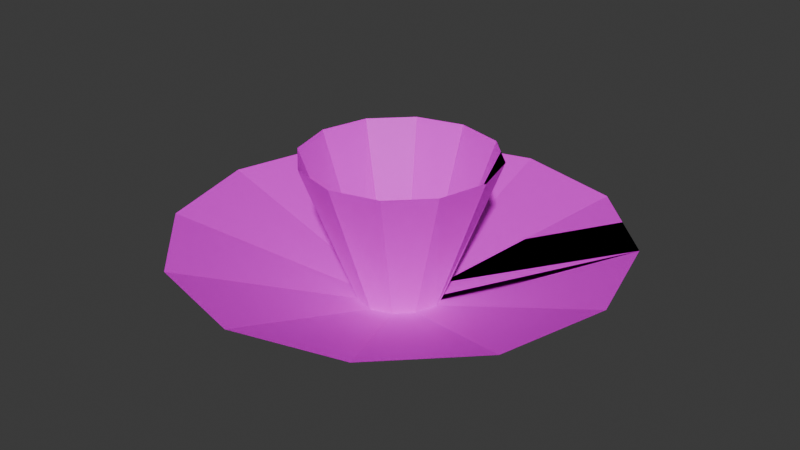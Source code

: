 # Source: HolyLightShock.blend  (saved by Blender 5.0.118; exported with 4.5.12 LTS)
import bpy
from mathutils import Matrix  # noqa: F401  (used for matrix-valued properties, if any)

bpy.ops.wm.read_factory_settings(use_empty=True)
scene = bpy.context.scene
scene.name = 'Scene'

# ---- collections
col_collection = bpy.data.collections.new('Collection'); scene.collection.children.link(col_collection)

# ---- images (referenced by path relative to the original .blend; pixels are not part of the script)
import os
ASSET_DIR = os.environ.get("B2B_ASSET_DIR", "")  # directory of the original .blend (textures are referenced by path, not embedded)
HERE = os.path.dirname(os.path.abspath(__file__))  # packed textures are extracted next to this script under _unpacked/

def load_image(name, relpath, width, height, colorspace="sRGB"):
    """Load a texture the original file referenced (path relative to the .blend, or extracted next to this script)."""
    p = next((c for c in (os.path.join(HERE, relpath), os.path.join(ASSET_DIR, relpath)) if relpath and os.path.exists(c)), "")
    if p:
        img = bpy.data.images.load(p, check_existing=True)
        img.name = name
    else:  # same state as the original file: an image datablock whose file is absent (Cycles renders it pink)
        img = bpy.data.images.new(name, width, height)
        img.source = "FILE"
        img.filepath = "//" + (relpath or name)
    img.colorspace_settings.name = colorspace
    return img
img_holylightshock_png = load_image('HolyLightShock.png', 'HolyLightShock.png', 1024, 1024, 'sRGB')

# ---- materials (node trees are filled in below, after node groups)
mat_shockmaterial = bpy.data.materials.new('ShockMaterial')
mat_shockmaterial.use_transparency_overlap = False
mat_shockmaterial.show_transparent_back = False
mat_shockmaterial.roughness = 0.5

# ---- material node trees
mat_shockmaterial.use_nodes = True; mat_shockmaterial.node_tree.nodes.clear()
_N = mat_shockmaterial.node_tree.nodes; _L = mat_shockmaterial.node_tree.links
n0 = _N.new('ShaderNodeBsdfPrincipled'); n0.name = 'Principled BSDF'; n0.location = (-200, 100)
n0.inputs[27].default_value = (0.0, 0.0, 0.0, 1.0)
n0.inputs[28].default_value = 1.0
n1 = _N.new('ShaderNodeOutputMaterial'); n1.name = 'Material Output'; n1.location = (200, 100)
n2 = _N.new('ShaderNodeTexImage'); n2.name = 'Image Texture'; n2.location = (-717, 135)
n2.image = img_holylightshock_png
n3 = _N.new('ShaderNodeMath'); n3.name = 'Math'; n3.location = (-407, 33)
n3.operation = 'MULTIPLY'
_L.new(n0.outputs[0], n1.inputs[0])
_L.new(n2.outputs[0], n0.inputs[0])
_L.new(n2.outputs[1], n3.inputs[0])
_L.new(n2.outputs[1], n3.inputs[1])
_L.new(n3.outputs[0], n0.inputs[4])
n1.is_active_output = True

# ---- world
world_world = bpy.data.worlds.new('World'); scene.world = world_world
world_world.use_nodes = True; world_world.node_tree.nodes.clear()
_N = world_world.node_tree.nodes; _L = world_world.node_tree.links
n0 = _N.new('ShaderNodeOutputWorld'); n0.name = 'World Output'; n0.location = (200, 100)
n1 = _N.new('ShaderNodeBackground'); n1.name = 'Background'; n1.location = (-200, 100)
n1.inputs[0].default_value = (0.05088, 0.05088, 0.05088, 1.0)
_L.new(n1.outputs[0], n0.inputs[0])
n0.is_active_output = True
world_world.color = (0.05088, 0.05088, 0.05088)
world_world.sun_shadow_jitter_overblur = 0.0

# ---- meshes
me_shockframe = bpy.data.meshes.new('ShockFrame')
me_shockframe.from_pydata([(-16.07, -9.237, 9.391), (-4.215, -7.236, 4.288e-05), (-9.237, -16.07, 9.391), (0.07263, -18.55, 9.391), (0.1493, -8.578, 4.279e-05), (4.177, -7.236, 4.288e-05), (9.237, -16.07, 9.391), (16.07, -9.237, 9.391), (7.199, -4.214, 4.307e-05), (8.541, 0.1494, 4.335e-05), (18.55, 0.07273, 9.391), (16.07, 9.237, 9.391), (7.199, 4.178, 4.36e-05), (4.177, 7.199, 4.379e-05), (9.237, 16.07, 9.391), (-0.07284, 18.55, 9.391), (0.1493, 8.541, 4.388e-05), (-4.215, 7.199, 4.379e-05), (-9.237, 16.07, 9.391), (-16.07, 9.237, 9.391), (-7.236, 4.178, 4.36e-05), (-8.578, 0.1494, 4.335e-05), (-18.55, -0.07274, 9.391), (-7.236, -4.214, 4.307e-05), (-36.99, -21.25, 4.244), (-4.184, -7.196, 4.334e-05), (-21.25, -36.99, 4.244), (0.167, -42.68, 4.244), (0.167, -8.535, 4.334e-05), (4.184, -7.196, 4.334e-05), (21.25, -36.99, 4.244), (36.99, -21.25, 4.244), (7.196, -4.184, 4.334e-05), (8.535, 0.1674, 4.334e-05), (42.68, 0.1674, 4.244), (36.99, 21.25, 4.244), (7.196, 4.184, 4.334e-05), (4.184, 7.196, 4.334e-05), (21.25, 36.99, 4.244), (-0.1677, 42.68, 4.244), (0.167, 8.535, 4.334e-05), (-4.184, 7.196, 4.334e-05), (-21.25, 36.99, 4.244), (-36.99, 21.25, 4.244), (-7.197, 4.184, 4.334e-05), (-8.536, 0.1674, 4.334e-05), (-42.68, -0.1674, 4.244), (-7.197, -4.184, 4.334e-05)], [], [(1, 2, 0), (0, 23, 1), (1, 4, 3), (3, 2, 1), (5, 6, 3), (3, 4, 5), (5, 8, 7), (7, 6, 5), (9, 10, 7), (7, 8, 9), (9, 12, 11), (11, 10, 9), (13, 14, 11), (13, 16, 15), (15, 14, 13), (17, 18, 15), (15, 16, 17), (17, 20, 19), (19, 18, 17), (21, 22, 19), (19, 20, 21), (21, 23, 0), (0, 22, 21), (13, 12, 11), (25, 26, 24), (24, 47, 25), (25, 28, 27), (27, 26, 25), (29, 30, 27), (27, 28, 29), (29, 32, 31), (31, 30, 29), (33, 34, 31), (31, 32, 33), (33, 36, 35), (35, 34, 33), (37, 38, 35), (37, 40, 39), (39, 38, 37), (41, 42, 39), (39, 40, 41), (41, 44, 43), (43, 42, 41), (45, 46, 43), (43, 44, 45), (45, 47, 24), (24, 46, 45), (37, 36, 35)])
me_shockframe.polygons.foreach_set('use_smooth', [True] * 48)
_k = set([(0, 1), (0, 23), (1, 2), (1, 3), (3, 4), (3, 5), (5, 6), (7, 8), (7, 9), (9, 10), (9, 11), (13, 14), (13, 15), (15, 16), (15, 17), (17, 18), (19, 20), (19, 21), (21, 22), (24, 25), (24, 47), (25, 26), (25, 27), (27, 28), (27, 29), (29, 30), (31, 32), (31, 33), (33, 34), (33, 35), (37, 38), (37, 39), (39, 40), (39, 41), (41, 42), (43, 44), (43, 45), (45, 46)])
me_shockframe.attributes.new('sharp_edge', 'BOOLEAN', 'EDGE').data.foreach_set('value', [ (min(e.vertices), max(e.vertices)) in _k for e in me_shockframe.edges])
_uv = me_shockframe.uv_layers.new(name='UVMap')
_uv.uv.foreach_set('vector', [0.4609, 0.5586, 0.2949, 0.8457, 0.1465, 0.6953, 0.1465, 0.6953, 0.4316, 0.5293, 0.4609, 0.5586, 0.4609, 0.5586, 0.5, 0.5703, 0.5, 0.9004, 0.5, 0.9004, 0.2949, 0.8457, 0.4609, 0.5586, 0.5391, 0.5586, 0.7051, 0.8457, 0.5, 0.9004, 0.5, 0.9004, 0.5, 0.5703, 0.5391, 0.5586, 0.5391, 0.5586, 0.5684, 0.5293, 0.8535, 0.6953, 0.8535, 0.6953, 0.7051, 0.8457, 0.5391, 0.5586, 0.5781, 0.4902, 0.9082, 0.4902, 0.8535, 0.6953, 0.8535, 0.6953, 0.5684, 0.5293, 0.5781, 0.4902, 0.5781, 0.4902, 0.5684, 0.4512, 0.8535, 0.2852, 0.8535, 0.2852, 0.9082, 0.4902, 0.5781, 0.4902, 0.5391, 0.4219, 0.7051, 0.1348, 0.8535, 0.2852, 0.5391, 0.4219, 0.5, 0.4102, 0.5, 0.08008, 0.5, 0.08008, 0.7051, 0.1348, 0.5391, 0.4219, 0.4609, 0.4219, 0.2949, 0.1348, 0.5, 0.08008, 0.5, 0.08008, 0.5, 0.4102, 0.4609, 0.4219, 0.4609, 0.4219, 0.4316, 0.4512, 0.1465, 0.2852, 0.1465, 0.2852, 0.2949, 0.1348, 0.4609, 0.4219, 0.4219, 0.4902, 0.0918, 0.4902, 0.1465, 0.2852, 0.1465, 0.2852, 0.4316, 0.4512, 0.4219, 0.4902, 0.4219, 0.4902, 0.4316, 0.5293, 0.1465, 0.6953, 0.1465, 0.6953, 0.0918, 0.4902, 0.4219, 0.4902, 0.5391, 0.4219, 0.5684, 0.4512, 0.8535, 0.2852, 0.4609, 0.5586, 0.2949, 0.8457, 0.1465, 0.6953, 0.1465, 0.6953, 0.4316, 0.5293, 0.4609, 0.5586, 0.4609, 0.5586, 0.5, 0.5703, 0.5, 0.9004, 0.5, 0.9004, 0.2949, 0.8457, 0.4609, 0.5586, 0.5391, 0.5586, 0.7051, 0.8457, 0.5, 0.9004, 0.5, 0.9004, 0.5, 0.5703, 0.5391, 0.5586, 0.5391, 0.5586, 0.5684, 0.5293, 0.8535, 0.6953, 0.8535, 0.6953, 0.7051, 0.8457, 0.5391, 0.5586, 0.5781, 0.4902, 0.9082, 0.4902, 0.8535, 0.6953, 0.8535, 0.6953, 0.5684, 0.5293, 0.5781, 0.4902, 0.5781, 0.4902, 0.5684, 0.4512, 0.8535, 0.2852, 0.8535, 0.2852, 0.9082, 0.4902, 0.5781, 0.4902, 0.5391, 0.4219, 0.7051, 0.1348, 0.8535, 0.2852, 0.5391, 0.4219, 0.5, 0.4102, 0.5, 0.08008, 0.5, 0.08008, 0.7051, 0.1348, 0.5391, 0.4219, 0.4609, 0.4219, 0.2949, 0.1348, 0.5, 0.08008, 0.5, 0.08008, 0.5, 0.4102, 0.4609, 0.4219, 0.4609, 0.4219, 0.4316, 0.4512, 0.1465, 0.2852, 0.1465, 0.2852, 0.2949, 0.1348, 0.4609, 0.4219, 0.4219, 0.4902, 0.0918, 0.4902, 0.1465, 0.2852, 0.1465, 0.2852, 0.4316, 0.4512, 0.4219, 0.4902, 0.4219, 0.4902, 0.4316, 0.5293, 0.1465, 0.6953, 0.1465, 0.6953, 0.0918, 0.4902, 0.4219, 0.4902, 0.5391, 0.4219, 0.5684, 0.4512, 0.8535, 0.2852])
me_shockframe.materials.append(mat_shockmaterial)
me_shockframe.update()
me_shockframe.normals_split_custom_set([tuple(v) for v in zip(*[iter([-0.4892, -0.4892, -0.7221, -0.4892, -0.4892, -0.7221, -0.4892, -0.4892, -0.7221, -0.4892, -0.4892, -0.7221, -0.4892, -0.4892, -0.7221, -0.4892, -0.4892, -0.7221, -0.2062, -0.6701, -0.713, -0.2062, -0.6701, -0.713, -0.2062, -0.6701, -0.713, -0.1773, -0.6676, -0.7231, -0.1773, -0.6676, -0.7231, -0.1773, -0.6676, -0.7231, 0.1798, -0.6662, -0.7238, 0.1798, -0.6662, -0.7238, 0.1798, -0.6662, -0.7238, 0.2231, -0.6693, -0.7087, 0.2231, -0.6693, -0.7087, 0.2231, -0.6693, -0.7087, 0.4885, -0.4885, -0.723, 0.4885, -0.4885, -0.723, 0.4885, -0.4885, -0.723, 0.4885, -0.4885, -0.723, 0.4885, -0.4885, -0.723, 0.4885, -0.4885, -0.723, 0.6726, -0.1787, -0.7181, 0.6726, -0.1787, -0.7181, 0.6726, -0.1787, -0.7181, 0.6557, -0.2017, -0.7276, 0.6557, -0.2017, -0.7276, 0.6557, -0.2017, -0.7276, 0.6487, 0.2162, -0.7296, 0.6487, 0.2162, -0.7296, 0.6487, 0.2162, -0.7296, 0.6737, 0.1818, -0.7163, 0.6737, 0.1818, -0.7163, 0.6737, 0.1818, -0.7163, 0.4878, 0.4878, -0.7239, 0.4878, 0.4878, -0.7239, 0.4878, 0.4878, -0.7239, 0.2232, 0.6697, -0.7083, 0.2232, 0.6697, -0.7083, 0.2232, 0.6697, -0.7083, 0.1769, 0.666, -0.7247, 0.1769, 0.666, -0.7247, 0.1769, 0.666, -0.7247, -0.1795, 0.6652, -0.7247, -0.1795, 0.6652, -0.7247, -0.1795, 0.6652, -0.7247, -0.2053, 0.6673, -0.7159, -0.2053, 0.6673, -0.7159, -0.2053, 0.6673, -0.7159, -0.4885, 0.4885, -0.723, -0.4885, 0.4885, -0.723, -0.4885, 0.4885, -0.723, -0.4885, 0.4885, -0.723, -0.4885, 0.4885, -0.723, -0.4885, 0.4885, -0.723, -0.6766, 0.1797, -0.714, -0.6766, 0.1797, -0.714, -0.6766, 0.1797, -0.714, -0.6499, 0.2166, -0.7284, -0.6499, 0.2166, -0.7284, -0.6499, 0.2166, -0.7284, -0.6663, -0.1888, -0.7214, -0.6569, -0.2021, -0.7264, -0.6649, -0.1931, -0.7215, -0.6649, -0.1931, -0.7215, -0.6722, -0.1814, -0.7178, -0.6663, -0.1888, -0.7214, -0.4878, -0.4878, 0.7239, -0.4878, -0.4878, 0.7239, -0.4878, -0.4878, 0.7239, -0.08983, -0.08983, -0.9919, -0.08983, -0.08983, -0.9919, -0.08983, -0.08983, -0.9919, -0.08983, -0.08983, -0.9919, -0.08983, -0.08983, -0.9919, -0.08983, -0.08983, -0.9919, -0.03793, -0.1233, -0.9916, -0.03793, -0.1233, -0.9916, -0.03793, -0.1233, -0.9916, -0.03257, -0.1226, -0.9919, -0.03257, -0.1226, -0.9919, -0.03257, -0.1226, -0.9919, 0.03302, -0.1224, -0.9919, 0.03302, -0.1224, -0.9919, 0.03302, -0.1224, -0.9919, 0.04108, -0.1232, -0.9915, 0.04108, -0.1232, -0.9915, 0.04108, -0.1232, -0.9915, 0.08983, -0.08983, -0.9919, 0.08983, -0.08983, -0.9919, 0.08983, -0.08983, -0.9919, 0.08983, -0.08983, -0.9919, 0.08983, -0.08983, -0.9919, 0.08983, -0.08983, -0.9919, 0.1233, -0.03275, -0.9918, 0.1233, -0.03275, -0.9918, 0.1233, -0.03275, -0.9918, 0.1201, -0.03697, -0.9921, 0.1201, -0.03697, -0.9921, 0.1201, -0.03697, -0.9921, 0.1187, 0.03956, -0.9921, 0.1187, 0.03956, -0.9921, 0.1187, 0.03956, -0.9921, 0.1233, 0.03327, -0.9918, 0.1233, 0.03327, -0.9918, 0.1233, 0.03327, -0.9918, 0.08983, 0.08983, -0.9919, 0.08983, 0.08983, -0.9919, 0.08983, 0.08983, -0.9919, 0.04121, 0.1236, -0.9915, 0.04121, 0.1236, -0.9915, 0.04121, 0.1236, -0.9915, 0.03258, 0.1226, -0.9919, 0.03258, 0.1226, -0.9919, 0.03258, 0.1226, -0.9919, -0.03302, 0.1224, -0.9919, -0.03302, 0.1224, -0.9919, -0.03302, 0.1224, -0.9919, -0.03781, 0.1229, -0.9917, -0.03781, 0.1229, -0.9917, -0.03781, 0.1229, -0.9917, -0.08983, 0.08983, -0.9919, -0.08983, 0.08983, -0.9919, -0.08983, 0.08983, -0.9919, -0.08983, 0.08983, -0.9919, -0.08983, 0.08983, -0.9919, -0.08983, 0.08983, -0.9919, -0.1236, 0.03283, -0.9918, -0.1236, 0.03283, -0.9918, -0.1236, 0.03283, -0.9918, -0.1187, 0.03956, -0.9921, -0.1187, 0.03956, -0.9921, -0.1187, 0.03956, -0.9921, -0.125, -0.03006, -0.9917, -0.1201, -0.03697, -0.9921, -0.1178, -0.04031, -0.9922, -0.1178, -0.04031, -0.9922, -0.123, -0.03318, -0.9919, -0.125, -0.03006, -0.9917, -0.08983, -0.08983, 0.9919, -0.08983, -0.08983, 0.9919, -0.08983, -0.08983, 0.9919])] * 3)])

# ---- objects
ob_shockobject = bpy.data.objects.new('ShockObject', me_shockframe)

# ---- transforms, parenting, visibility, modifiers, constraints
ob_shockobject.location = (0.0, 0.0, 0.0)
ob_shockobject.rotation_euler = (-2.821e-07, 0.0, 0.0)
ob_shockobject.scale = (0.01315, 0.01315, 0.03843)
ob_shockobject.color = (0.8, 0.8, 0.8, 1.0)

# ---- collection membership
col_collection.objects.link(ob_shockobject)

# ---- scene / render settings (as saved in the file)
scene.frame_start = 1; scene.frame_end = 250; scene.frame_set(1)
scene.render.engine = 'BLENDER_EEVEE_NEXT'
scene.render.bake_bias = 0.0
scene.render.bake_samples = 0
scene.cycles.sampling_pattern = 'TABULATED_SOBOL'
scene.eevee.use_volume_custom_range = False
bpy.context.view_layer.update()

# ---- added for rendering (the .blend has no active camera and no usable light): camera, sun
cam_auto = bpy.data.cameras.new('AutoCamera')
cam_auto.lens = 50.0
cam_auto.sensor_width = 36.0
cam_auto.clip_end = 1000.0
ob_auto_camera = bpy.data.objects.new('AutoCamera', cam_auto)
scene.collection.objects.link(ob_auto_camera)
ob_auto_camera.location = (1.50562, -1.80675, 1.38496)
ob_auto_camera.rotation_euler = (1.09748, -7.21219e-08, 0.694738)
scene.camera = ob_auto_camera
light_auto_sun = bpy.data.lights.new('AutoSun', 'SUN')
light_auto_sun.energy = 3.0
light_auto_sun.angle = 0.0523599
ob_auto_sun = bpy.data.objects.new('AutoSun', light_auto_sun)
scene.collection.objects.link(ob_auto_sun)
ob_auto_sun.rotation_euler = (0.872665, 0.174533, 0.523599)
bpy.context.view_layer.update()
